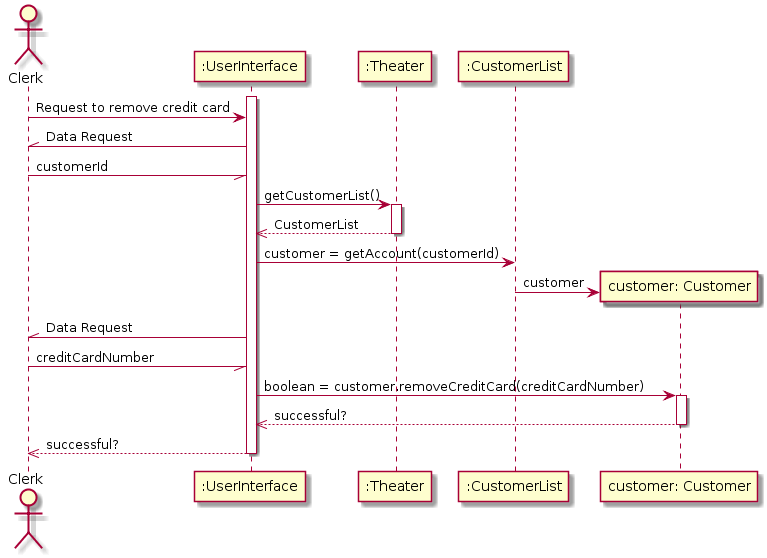

The diagram above was rendered by PlantUML. Its source (embedded in the PNG):
@startuml
actor Clerk

activate ":UserInterface"
Clerk -> ":UserInterface" : Request to remove credit card
Clerk //- ":UserInterface": Data Request
Clerk -// ":UserInterface": customerId

":UserInterface" -> ":Theater" : getCustomerList()
activate ":Theater"
":Theater" -->> ":UserInterface": CustomerList
deactivate ":Theater"
":UserInterface" -> ":CustomerList": customer = getAccount(customerId)
create "customer: Customer"
":CustomerList" -> "customer: Customer": customer
Clerk //- ":UserInterface": Data Request
Clerk -// ":UserInterface": creditCardNumber
":UserInterface" -> "customer: Customer" : boolean = customer.removeCreditCard(creditCardNumber)
activate "customer: Customer"
"customer: Customer" -->> ":UserInterface" : successful?
deactivate "customer: Customer"
deactivate ":CustomerList"
":UserInterface" -->> Clerk : successful?
deactivate ":UserInterface"
@enduml